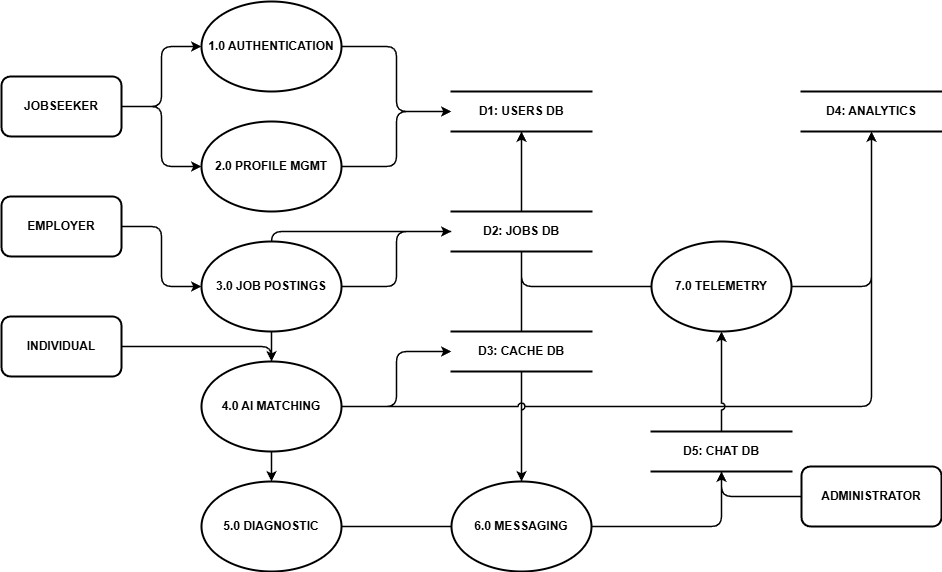

The diagram above was exported from draw.io. Its source (the exported page's mxGraphModel, read from the mxfile embedded in the PNG):
<mxGraphModel dx="546" dy="319" grid="1" gridSize="10" guides="1" tooltips="1" connect="1" arrows="1" fold="1" page="1" pageScale="1" pageWidth="827" pageHeight="1169" math="0" shadow="0">
  <root>
    <mxCell id="0" />
    <mxCell id="1" parent="0" />
    <mxCell id="df1" value="" style="edgeStyle=orthogonalEdgeStyle;rounded=1;orthogonalLoop=1;jettySize=auto;html=1;strokeColor=#000000;fontColor=#000000;jumpStyle=arc;strokeWidth=1.5;" parent="1" source="j" target="p1" edge="1">
      <mxGeometry relative="1" as="geometry" />
    </mxCell>
    <mxCell id="df2" value="" style="edgeStyle=orthogonalEdgeStyle;rounded=1;orthogonalLoop=1;jettySize=auto;html=1;strokeColor=#000000;fontColor=#000000;jumpStyle=arc;strokeWidth=1.5;" parent="1" source="j" target="p2" edge="1">
      <mxGeometry relative="1" as="geometry" />
    </mxCell>
    <mxCell id="df4" value="" style="edgeStyle=orthogonalEdgeStyle;rounded=1;orthogonalLoop=1;jettySize=auto;html=1;strokeColor=#000000;fontColor=#000000;jumpStyle=arc;strokeWidth=1.5;" parent="1" target="p6" edge="1">
      <mxGeometry relative="1" as="geometry">
        <mxPoint x="570" y="180" as="sourcePoint" />
      </mxGeometry>
    </mxCell>
    <mxCell id="df5" value="" style="edgeStyle=orthogonalEdgeStyle;rounded=1;orthogonalLoop=1;jettySize=auto;html=1;strokeColor=#000000;fontColor=#000000;jumpStyle=arc;strokeWidth=1.5;" parent="1" source="e" target="p3" edge="1">
      <mxGeometry relative="1" as="geometry" />
    </mxCell>
    <mxCell id="df7" value="" style="edgeStyle=orthogonalEdgeStyle;rounded=1;orthogonalLoop=1;jettySize=auto;html=1;strokeColor=#000000;fontColor=#000000;jumpStyle=arc;strokeWidth=1.5;" parent="1" source="i" target="p5" edge="1">
      <mxGeometry relative="1" as="geometry" />
    </mxCell>
    <mxCell id="df8" value="" style="edgeStyle=orthogonalEdgeStyle;rounded=1;orthogonalLoop=1;jettySize=auto;html=1;strokeColor=#000000;fontColor=#000000;jumpStyle=arc;strokeWidth=1.5;" parent="1" source="p1" target="ds1" edge="1">
      <mxGeometry relative="1" as="geometry" />
    </mxCell>
    <mxCell id="df9" value="" style="edgeStyle=orthogonalEdgeStyle;rounded=1;orthogonalLoop=1;jettySize=auto;html=1;strokeColor=#000000;fontColor=#000000;jumpStyle=arc;strokeWidth=1.5;" parent="1" source="p2" target="ds1" edge="1">
      <mxGeometry relative="1" as="geometry" />
    </mxCell>
    <mxCell id="df10" value="" style="edgeStyle=orthogonalEdgeStyle;rounded=1;orthogonalLoop=1;jettySize=auto;html=1;strokeColor=#000000;fontColor=#000000;jumpStyle=arc;strokeWidth=1.5;" parent="1" source="p3" target="ds2" edge="1">
      <mxGeometry relative="1" as="geometry" />
    </mxCell>
    <mxCell id="df11" value="" style="edgeStyle=orthogonalEdgeStyle;rounded=1;orthogonalLoop=1;jettySize=auto;html=1;strokeColor=#000000;fontColor=#000000;jumpStyle=arc;strokeWidth=1.5;" parent="1" source="p4" target="ds3" edge="1">
      <mxGeometry relative="1" as="geometry" />
    </mxCell>
    <mxCell id="df12" value="" style="edgeStyle=orthogonalEdgeStyle;rounded=1;orthogonalLoop=1;jettySize=auto;html=1;strokeColor=#000000;fontColor=#000000;jumpStyle=arc;strokeWidth=1.5;" parent="1" source="p4" target="ds4" edge="1">
      <mxGeometry relative="1" as="geometry" />
    </mxCell>
    <mxCell id="df13" value="" style="edgeStyle=orthogonalEdgeStyle;rounded=1;orthogonalLoop=1;jettySize=auto;html=1;strokeColor=#000000;fontColor=#000000;jumpStyle=arc;strokeWidth=1.5;" parent="1" source="p5" target="ds1" edge="1">
      <mxGeometry relative="1" as="geometry" />
    </mxCell>
    <mxCell id="df14" value="" style="edgeStyle=orthogonalEdgeStyle;rounded=1;orthogonalLoop=1;jettySize=auto;html=1;strokeColor=#000000;fontColor=#000000;jumpStyle=arc;strokeWidth=1.5;" parent="1" source="p6" target="ds5" edge="1">
      <mxGeometry relative="1" as="geometry" />
    </mxCell>
    <mxCell id="df15" value="" style="edgeStyle=orthogonalEdgeStyle;rounded=1;orthogonalLoop=1;jettySize=auto;html=1;strokeColor=#000000;fontColor=#000000;jumpStyle=arc;strokeWidth=1.5;" parent="1" source="ds2" target="p4" edge="1">
      <mxGeometry relative="1" as="geometry" />
    </mxCell>
    <mxCell id="df16" value="" style="edgeStyle=orthogonalEdgeStyle;rounded=1;orthogonalLoop=1;jettySize=auto;html=1;strokeColor=#000000;fontColor=#000000;jumpStyle=arc;strokeWidth=1.5;" parent="1" source="a" target="p7" edge="1">
      <mxGeometry relative="1" as="geometry" />
    </mxCell>
    <mxCell id="df17" value="" style="edgeStyle=orthogonalEdgeStyle;rounded=1;orthogonalLoop=1;jettySize=auto;html=1;strokeColor=#000000;fontColor=#000000;jumpStyle=arc;strokeWidth=1.5;" parent="1" source="p7" target="ds1" edge="1">
      <mxGeometry relative="1" as="geometry" />
    </mxCell>
    <mxCell id="df18" value="" style="edgeStyle=orthogonalEdgeStyle;rounded=1;orthogonalLoop=1;jettySize=auto;html=1;strokeColor=#000000;fontColor=#000000;jumpStyle=arc;strokeWidth=1.5;" parent="1" source="p7" target="ds4" edge="1">
      <mxGeometry relative="1" as="geometry" />
    </mxCell>
    <mxCell id="p1" value="1.0 AUTHENTICATION" style="ellipse;whiteSpace=wrap;html=1;fillColor=#ffffff;strokeColor=#000000;fontColor=#000000;opaque=1;strokeWidth=2;fontStyle=1;backgroundOutline=1;" parent="1" vertex="1">
      <mxGeometry x="250" y="50" width="140" height="90" as="geometry" />
    </mxCell>
    <mxCell id="p2" value="2.0 PROFILE MGMT" style="ellipse;whiteSpace=wrap;html=1;fillColor=#ffffff;strokeColor=#000000;fontColor=#000000;opaque=1;strokeWidth=2;fontStyle=1;backgroundOutline=1;" parent="1" vertex="1">
      <mxGeometry x="250" y="170" width="140" height="90" as="geometry" />
    </mxCell>
    <mxCell id="p3" value="3.0 JOB POSTINGS" style="ellipse;whiteSpace=wrap;html=1;fillColor=#ffffff;strokeColor=#000000;fontColor=#000000;opaque=1;strokeWidth=2;fontStyle=1;backgroundOutline=1;" parent="1" vertex="1">
      <mxGeometry x="250" y="290" width="140" height="90" as="geometry" />
    </mxCell>
    <mxCell id="p4" value="4.0 AI MATCHING" style="ellipse;whiteSpace=wrap;html=1;fillColor=#ffffff;strokeColor=#000000;fontColor=#000000;opaque=1;strokeWidth=2;fontStyle=1;backgroundOutline=1;" parent="1" vertex="1">
      <mxGeometry x="250" y="410" width="140" height="90" as="geometry" />
    </mxCell>
    <mxCell id="p5" value="5.0 DIAGNOSTIC" style="ellipse;whiteSpace=wrap;html=1;fillColor=#ffffff;strokeColor=#000000;fontColor=#000000;opaque=1;strokeWidth=2;fontStyle=1;backgroundOutline=1;" parent="1" vertex="1">
      <mxGeometry x="250" y="530" width="140" height="90" as="geometry" />
    </mxCell>
    <mxCell id="p6" value="6.0 MESSAGING" style="ellipse;whiteSpace=wrap;html=1;fillColor=#ffffff;strokeColor=#000000;fontColor=#000000;opaque=1;strokeWidth=2;fontStyle=1;backgroundOutline=1;" parent="1" vertex="1">
      <mxGeometry x="500" y="530" width="140" height="90" as="geometry" />
    </mxCell>
    <mxCell id="p7" value="7.0 TELEMETRY" style="ellipse;whiteSpace=wrap;html=1;fillColor=#ffffff;strokeColor=#000000;fontColor=#000000;opaque=1;strokeWidth=2;fontStyle=1;backgroundOutline=1;" parent="1" vertex="1">
      <mxGeometry x="700" y="290" width="140" height="90" as="geometry" />
    </mxCell>
    <mxCell id="j" value="JOBSEEKER" style="rounded=1;whiteSpace=wrap;html=1;fillColor=#ffffff;strokeColor=#000000;fontColor=#000000;opaque=1;strokeWidth=2;fontStyle=1;" parent="1" vertex="1">
      <mxGeometry x="50" y="125" width="120" height="60" as="geometry" />
    </mxCell>
    <mxCell id="e" value="EMPLOYER" style="rounded=1;whiteSpace=wrap;html=1;fillColor=#ffffff;strokeColor=#000000;fontColor=#000000;opaque=1;strokeWidth=2;fontStyle=1;" parent="1" vertex="1">
      <mxGeometry x="50" y="245" width="120" height="60" as="geometry" />
    </mxCell>
    <mxCell id="i" value="INDIVIDUAL" style="rounded=1;whiteSpace=wrap;html=1;fillColor=#ffffff;strokeColor=#000000;fontColor=#000000;opaque=1;strokeWidth=2;fontStyle=1;" parent="1" vertex="1">
      <mxGeometry x="50" y="365" width="120" height="60" as="geometry" />
    </mxCell>
    <mxCell id="a" value="ADMINISTRATOR" style="rounded=1;whiteSpace=wrap;html=1;fillColor=#ffffff;strokeColor=#000000;fontColor=#000000;opaque=1;strokeWidth=2;fontStyle=1;" parent="1" vertex="1">
      <mxGeometry x="850" y="515" width="140" height="60" as="geometry" />
    </mxCell>
    <mxCell id="ds1" value="D1: USERS DB" style="shape=partialRectangle;right=0;left=0;whiteSpace=wrap;html=1;fillColor=#ffffff;strokeColor=#000000;fontColor=#000000;opaque=1;strokeWidth=2;fontStyle=1;backgroundOutline=1;" parent="1" vertex="1">
      <mxGeometry x="500" y="140" width="140" height="40" as="geometry" />
    </mxCell>
    <mxCell id="ds2" value="D2: JOBS DB" style="shape=partialRectangle;right=0;left=0;whiteSpace=wrap;html=1;fillColor=#ffffff;strokeColor=#000000;fontColor=#000000;opaque=1;strokeWidth=2;fontStyle=1;backgroundOutline=1;" parent="1" vertex="1">
      <mxGeometry x="500" y="260" width="140" height="40" as="geometry" />
    </mxCell>
    <mxCell id="ds3" value="D3: CACHE DB" style="shape=partialRectangle;right=0;left=0;whiteSpace=wrap;html=1;fillColor=#ffffff;strokeColor=#000000;fontColor=#000000;opaque=1;strokeWidth=2;fontStyle=1;backgroundOutline=1;" parent="1" vertex="1">
      <mxGeometry x="500" y="380" width="140" height="40" as="geometry" />
    </mxCell>
    <mxCell id="ds4" value="D4: ANALYTICS" style="shape=partialRectangle;right=0;left=0;whiteSpace=wrap;html=1;fillColor=#ffffff;strokeColor=#000000;fontColor=#000000;opaque=1;strokeWidth=2;fontStyle=1;backgroundOutline=1;" parent="1" vertex="1">
      <mxGeometry x="850" y="140" width="140" height="40" as="geometry" />
    </mxCell>
    <mxCell id="ds5" value="D5: CHAT DB" style="shape=partialRectangle;right=0;left=0;whiteSpace=wrap;html=1;fillColor=#ffffff;strokeColor=#000000;fontColor=#000000;opaque=1;strokeWidth=2;fontStyle=1;backgroundOutline=1;" parent="1" vertex="1">
      <mxGeometry x="700" y="480" width="140" height="40" as="geometry" />
    </mxCell>
  </root>
</mxGraphModel>